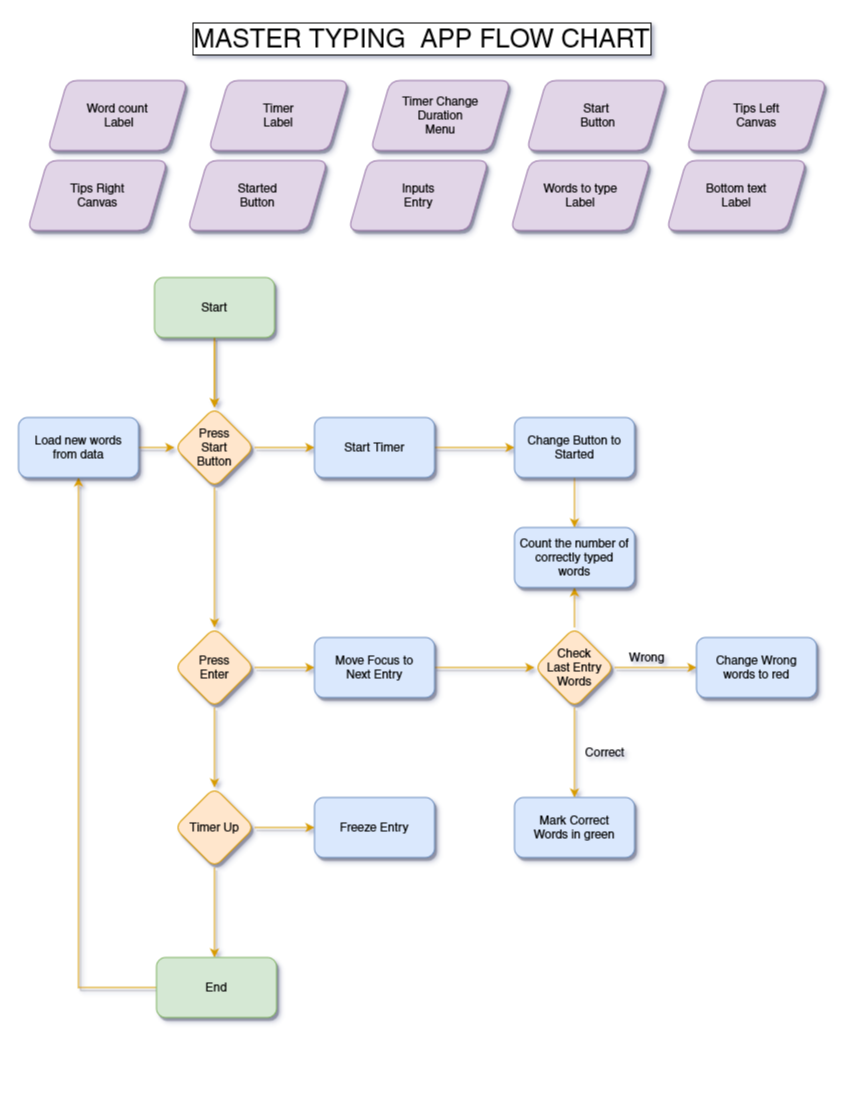

The diagram above was exported from draw.io. Its source (the exported page's mxGraphModel, read from the mxfile embedded in the PNG):
<mxGraphModel dx="2100" dy="1210" grid="1" gridSize="10" guides="1" tooltips="1" connect="1" arrows="1" fold="1" page="1" pageScale="1" pageWidth="850" pageHeight="1100" math="0" shadow="0">
  <root>
    <mxCell id="0" />
    <mxCell id="1" parent="0" />
    <mxCell id="5JUeUH9lB5eGc7D3orne-1" value="&lt;div&gt;Word count&lt;/div&gt;&lt;div&gt;&amp;nbsp;Label&lt;br&gt;&lt;/div&gt;" style="shape=parallelogram;perimeter=parallelogramPerimeter;whiteSpace=wrap;html=1;fixedSize=1;fillColor=#e1d5e7;strokeColor=#9673a6;shadow=1;rounded=1;" vertex="1" parent="1">
      <mxGeometry x="47" y="80" width="140" height="70" as="geometry" />
    </mxCell>
    <mxCell id="5JUeUH9lB5eGc7D3orne-2" value="&lt;div&gt;Timer&lt;/div&gt;&lt;div&gt;Label&lt;/div&gt;" style="shape=parallelogram;perimeter=parallelogramPerimeter;whiteSpace=wrap;html=1;fixedSize=1;fillColor=#e1d5e7;strokeColor=#9673a6;shadow=1;rounded=1;" vertex="1" parent="1">
      <mxGeometry x="208" y="80" width="140" height="70" as="geometry" />
    </mxCell>
    <mxCell id="5JUeUH9lB5eGc7D3orne-3" value="&lt;div&gt;Timer Change&lt;/div&gt;&lt;div&gt;Duration &lt;br&gt;&lt;/div&gt;&lt;div&gt;Menu&lt;/div&gt;" style="shape=parallelogram;perimeter=parallelogramPerimeter;whiteSpace=wrap;html=1;fixedSize=1;fillColor=#e1d5e7;strokeColor=#9673a6;shadow=1;rounded=1;" vertex="1" parent="1">
      <mxGeometry x="370" y="80" width="140" height="70" as="geometry" />
    </mxCell>
    <mxCell id="5JUeUH9lB5eGc7D3orne-4" value="&lt;div&gt;Start&lt;/div&gt;&lt;div&gt;&amp;nbsp;Button&lt;br&gt;&lt;/div&gt;" style="shape=parallelogram;perimeter=parallelogramPerimeter;whiteSpace=wrap;html=1;fixedSize=1;fillColor=#e1d5e7;strokeColor=#9673a6;shadow=1;rounded=1;" vertex="1" parent="1">
      <mxGeometry x="526" y="80" width="140" height="70" as="geometry" />
    </mxCell>
    <mxCell id="5JUeUH9lB5eGc7D3orne-5" value="&lt;div&gt;Tips Left&lt;/div&gt;&lt;div&gt;Canvas&lt;br&gt;&lt;/div&gt;" style="shape=parallelogram;perimeter=parallelogramPerimeter;whiteSpace=wrap;html=1;fixedSize=1;fillColor=#e1d5e7;strokeColor=#9673a6;shadow=1;rounded=1;" vertex="1" parent="1">
      <mxGeometry x="686" y="80" width="140" height="70" as="geometry" />
    </mxCell>
    <mxCell id="5JUeUH9lB5eGc7D3orne-6" value="&lt;div&gt;Tips Right&lt;/div&gt;&lt;div&gt;Canvas&lt;br&gt;&lt;/div&gt;" style="shape=parallelogram;perimeter=parallelogramPerimeter;whiteSpace=wrap;html=1;fixedSize=1;fillColor=#e1d5e7;strokeColor=#9673a6;shadow=1;rounded=1;" vertex="1" parent="1">
      <mxGeometry x="27" y="160" width="140" height="70" as="geometry" />
    </mxCell>
    <mxCell id="5JUeUH9lB5eGc7D3orne-7" value="&lt;div&gt;Started &lt;br&gt;&lt;/div&gt;&lt;div&gt;Button&lt;br&gt;&lt;/div&gt;" style="shape=parallelogram;perimeter=parallelogramPerimeter;whiteSpace=wrap;html=1;fixedSize=1;fillColor=#e1d5e7;strokeColor=#9673a6;shadow=1;rounded=1;" vertex="1" parent="1">
      <mxGeometry x="187" y="160" width="140" height="70" as="geometry" />
    </mxCell>
    <mxCell id="5JUeUH9lB5eGc7D3orne-8" value="&lt;div&gt;Inputs&lt;/div&gt;&lt;div&gt;Entry&lt;/div&gt;" style="shape=parallelogram;perimeter=parallelogramPerimeter;whiteSpace=wrap;html=1;fixedSize=1;fillColor=#e1d5e7;strokeColor=#9673a6;shadow=1;rounded=1;" vertex="1" parent="1">
      <mxGeometry x="348" y="160" width="140" height="70" as="geometry" />
    </mxCell>
    <mxCell id="5JUeUH9lB5eGc7D3orne-9" value="&lt;div&gt;Words to type&lt;/div&gt;&lt;div&gt;Label&lt;br&gt;&lt;/div&gt;" style="shape=parallelogram;perimeter=parallelogramPerimeter;whiteSpace=wrap;html=1;fixedSize=1;fillColor=#e1d5e7;strokeColor=#9673a6;shadow=1;rounded=1;" vertex="1" parent="1">
      <mxGeometry x="510" y="160" width="140" height="70" as="geometry" />
    </mxCell>
    <mxCell id="5JUeUH9lB5eGc7D3orne-10" value="&lt;div&gt;Bottom text&lt;/div&gt;&lt;div&gt;Label&lt;br&gt;&lt;/div&gt;" style="shape=parallelogram;perimeter=parallelogramPerimeter;whiteSpace=wrap;html=1;fixedSize=1;fillColor=#e1d5e7;strokeColor=#9673a6;shadow=1;rounded=1;" vertex="1" parent="1">
      <mxGeometry x="666" y="160" width="140" height="70" as="geometry" />
    </mxCell>
    <mxCell id="5JUeUH9lB5eGc7D3orne-13" value="" style="edgeStyle=orthogonalEdgeStyle;rounded=0;orthogonalLoop=1;jettySize=auto;html=1;fillColor=#ffe6cc;strokeColor=#d79b00;shadow=1;" edge="1" parent="1" source="5JUeUH9lB5eGc7D3orne-11" target="5JUeUH9lB5eGc7D3orne-12">
      <mxGeometry relative="1" as="geometry" />
    </mxCell>
    <mxCell id="5JUeUH9lB5eGc7D3orne-16" value="" style="edgeStyle=orthogonalEdgeStyle;rounded=0;orthogonalLoop=1;jettySize=auto;html=1;fillColor=#ffe6cc;strokeColor=#d79b00;shadow=1;" edge="1" parent="1" source="5JUeUH9lB5eGc7D3orne-11" target="5JUeUH9lB5eGc7D3orne-12">
      <mxGeometry relative="1" as="geometry" />
    </mxCell>
    <mxCell id="5JUeUH9lB5eGc7D3orne-11" value="Start" style="rounded=1;whiteSpace=wrap;html=1;fillColor=#d5e8d4;strokeColor=#82b366;shadow=1;" vertex="1" parent="1">
      <mxGeometry x="154" y="277" width="120" height="60" as="geometry" />
    </mxCell>
    <mxCell id="5JUeUH9lB5eGc7D3orne-15" value="" style="edgeStyle=orthogonalEdgeStyle;rounded=0;orthogonalLoop=1;jettySize=auto;html=1;fillColor=#ffe6cc;strokeColor=#d79b00;shadow=1;" edge="1" parent="1" source="5JUeUH9lB5eGc7D3orne-12" target="5JUeUH9lB5eGc7D3orne-14">
      <mxGeometry relative="1" as="geometry" />
    </mxCell>
    <mxCell id="5JUeUH9lB5eGc7D3orne-25" value="" style="edgeStyle=orthogonalEdgeStyle;rounded=0;orthogonalLoop=1;jettySize=auto;html=1;fillColor=#ffe6cc;strokeColor=#d79b00;shadow=1;" edge="1" parent="1" source="5JUeUH9lB5eGc7D3orne-12" target="5JUeUH9lB5eGc7D3orne-24">
      <mxGeometry relative="1" as="geometry" />
    </mxCell>
    <mxCell id="5JUeUH9lB5eGc7D3orne-12" value="&lt;div&gt;Press&lt;/div&gt;&lt;div&gt;Start&lt;/div&gt;&lt;div&gt;Button&lt;br&gt;&lt;/div&gt;" style="rhombus;whiteSpace=wrap;html=1;rounded=1;fillColor=#ffe6cc;strokeColor=#d79b00;shadow=1;" vertex="1" parent="1">
      <mxGeometry x="174" y="407" width="80" height="80" as="geometry" />
    </mxCell>
    <mxCell id="5JUeUH9lB5eGc7D3orne-21" value="" style="edgeStyle=orthogonalEdgeStyle;rounded=0;orthogonalLoop=1;jettySize=auto;html=1;fillColor=#ffe6cc;strokeColor=#d79b00;shadow=1;" edge="1" parent="1" source="5JUeUH9lB5eGc7D3orne-14" target="5JUeUH9lB5eGc7D3orne-20">
      <mxGeometry relative="1" as="geometry" />
    </mxCell>
    <mxCell id="5JUeUH9lB5eGc7D3orne-14" value="Start Timer" style="whiteSpace=wrap;html=1;rounded=1;fillColor=#dae8fc;strokeColor=#6c8ebf;shadow=1;" vertex="1" parent="1">
      <mxGeometry x="314" y="417" width="120" height="60" as="geometry" />
    </mxCell>
    <mxCell id="5JUeUH9lB5eGc7D3orne-58" value="" style="edgeStyle=orthogonalEdgeStyle;rounded=0;orthogonalLoop=1;jettySize=auto;html=1;fillColor=#ffe6cc;strokeColor=#d79b00;" edge="1" parent="1" source="5JUeUH9lB5eGc7D3orne-20" target="5JUeUH9lB5eGc7D3orne-57">
      <mxGeometry relative="1" as="geometry" />
    </mxCell>
    <mxCell id="5JUeUH9lB5eGc7D3orne-20" value="&lt;div&gt;Change Button to&lt;/div&gt;&lt;div&gt;Started&lt;br&gt;&lt;/div&gt;" style="whiteSpace=wrap;html=1;rounded=1;fillColor=#dae8fc;strokeColor=#6c8ebf;shadow=1;" vertex="1" parent="1">
      <mxGeometry x="514" y="417" width="120" height="60" as="geometry" />
    </mxCell>
    <mxCell id="5JUeUH9lB5eGc7D3orne-22" value="Freeze Entry" style="whiteSpace=wrap;html=1;rounded=1;fillColor=#dae8fc;strokeColor=#6c8ebf;shadow=1;" vertex="1" parent="1">
      <mxGeometry x="314" y="797" width="120" height="60" as="geometry" />
    </mxCell>
    <mxCell id="5JUeUH9lB5eGc7D3orne-30" value="" style="edgeStyle=orthogonalEdgeStyle;rounded=0;orthogonalLoop=1;jettySize=auto;html=1;fillColor=#ffe6cc;strokeColor=#d79b00;shadow=1;" edge="1" parent="1" source="5JUeUH9lB5eGc7D3orne-24" target="5JUeUH9lB5eGc7D3orne-29">
      <mxGeometry relative="1" as="geometry" />
    </mxCell>
    <mxCell id="5JUeUH9lB5eGc7D3orne-33" value="" style="edgeStyle=orthogonalEdgeStyle;rounded=0;orthogonalLoop=1;jettySize=auto;html=1;fillColor=#ffe6cc;strokeColor=#d79b00;shadow=1;" edge="1" parent="1" source="5JUeUH9lB5eGc7D3orne-24" target="5JUeUH9lB5eGc7D3orne-32">
      <mxGeometry relative="1" as="geometry" />
    </mxCell>
    <mxCell id="5JUeUH9lB5eGc7D3orne-24" value="&lt;div&gt;Press&lt;/div&gt;&lt;div&gt;Enter&lt;br&gt;&lt;/div&gt;" style="rhombus;whiteSpace=wrap;html=1;rounded=1;fillColor=#ffe6cc;strokeColor=#d79b00;shadow=1;" vertex="1" parent="1">
      <mxGeometry x="174" y="627" width="80" height="80" as="geometry" />
    </mxCell>
    <mxCell id="5JUeUH9lB5eGc7D3orne-44" value="" style="edgeStyle=orthogonalEdgeStyle;rounded=0;orthogonalLoop=1;jettySize=auto;html=1;fillColor=#ffe6cc;strokeColor=#d79b00;shadow=1;" edge="1" parent="1" source="5JUeUH9lB5eGc7D3orne-29" target="5JUeUH9lB5eGc7D3orne-43">
      <mxGeometry relative="1" as="geometry" />
    </mxCell>
    <mxCell id="5JUeUH9lB5eGc7D3orne-29" value="&lt;div&gt;Move Focus to&lt;/div&gt;&lt;div&gt;Next Entry&lt;br&gt;&lt;/div&gt;" style="whiteSpace=wrap;html=1;rounded=1;fillColor=#dae8fc;strokeColor=#6c8ebf;shadow=1;" vertex="1" parent="1">
      <mxGeometry x="314" y="637" width="120" height="60" as="geometry" />
    </mxCell>
    <mxCell id="5JUeUH9lB5eGc7D3orne-54" style="edgeStyle=orthogonalEdgeStyle;rounded=0;orthogonalLoop=1;jettySize=auto;html=1;exitX=1;exitY=0.5;exitDx=0;exitDy=0;fillColor=#ffe6cc;strokeColor=#d79b00;shadow=1;" edge="1" parent="1" source="5JUeUH9lB5eGc7D3orne-32" target="5JUeUH9lB5eGc7D3orne-22">
      <mxGeometry relative="1" as="geometry" />
    </mxCell>
    <mxCell id="5JUeUH9lB5eGc7D3orne-55" style="edgeStyle=orthogonalEdgeStyle;rounded=0;orthogonalLoop=1;jettySize=auto;html=1;exitX=0.5;exitY=1;exitDx=0;exitDy=0;entryX=0.5;entryY=0;entryDx=0;entryDy=0;fillColor=#ffe6cc;strokeColor=#d79b00;shadow=1;" edge="1" parent="1" source="5JUeUH9lB5eGc7D3orne-32">
      <mxGeometry relative="1" as="geometry">
        <mxPoint x="214" y="957" as="targetPoint" />
      </mxGeometry>
    </mxCell>
    <mxCell id="5JUeUH9lB5eGc7D3orne-32" value="Timer Up" style="rhombus;whiteSpace=wrap;html=1;rounded=1;fillColor=#ffe6cc;strokeColor=#d79b00;shadow=1;" vertex="1" parent="1">
      <mxGeometry x="174" y="787" width="80" height="80" as="geometry" />
    </mxCell>
    <mxCell id="5JUeUH9lB5eGc7D3orne-67" style="edgeStyle=orthogonalEdgeStyle;rounded=0;orthogonalLoop=1;jettySize=auto;html=1;exitX=0;exitY=0.5;exitDx=0;exitDy=0;entryX=0.5;entryY=1;entryDx=0;entryDy=0;fillColor=#ffe6cc;strokeColor=#d79b00;shadow=1;" edge="1" parent="1" source="5JUeUH9lB5eGc7D3orne-41" target="5JUeUH9lB5eGc7D3orne-64">
      <mxGeometry relative="1" as="geometry" />
    </mxCell>
    <mxCell id="5JUeUH9lB5eGc7D3orne-41" value="End" style="whiteSpace=wrap;html=1;rounded=1;fillColor=#d5e8d4;strokeColor=#82b366;shadow=1;" vertex="1" parent="1">
      <mxGeometry x="156" y="957" width="120" height="60" as="geometry" />
    </mxCell>
    <mxCell id="5JUeUH9lB5eGc7D3orne-46" value="" style="edgeStyle=orthogonalEdgeStyle;rounded=0;orthogonalLoop=1;jettySize=auto;html=1;fillColor=#ffe6cc;strokeColor=#d79b00;shadow=1;" edge="1" parent="1" source="5JUeUH9lB5eGc7D3orne-43" target="5JUeUH9lB5eGc7D3orne-45">
      <mxGeometry relative="1" as="geometry" />
    </mxCell>
    <mxCell id="5JUeUH9lB5eGc7D3orne-49" value="" style="edgeStyle=orthogonalEdgeStyle;rounded=0;orthogonalLoop=1;jettySize=auto;html=1;fillColor=#ffe6cc;strokeColor=#d79b00;shadow=1;" edge="1" parent="1" source="5JUeUH9lB5eGc7D3orne-43" target="5JUeUH9lB5eGc7D3orne-48">
      <mxGeometry relative="1" as="geometry" />
    </mxCell>
    <mxCell id="5JUeUH9lB5eGc7D3orne-60" style="edgeStyle=orthogonalEdgeStyle;rounded=0;orthogonalLoop=1;jettySize=auto;html=1;exitX=0.5;exitY=0;exitDx=0;exitDy=0;entryX=0.5;entryY=1;entryDx=0;entryDy=0;fillColor=#ffe6cc;strokeColor=#d79b00;" edge="1" parent="1" source="5JUeUH9lB5eGc7D3orne-43" target="5JUeUH9lB5eGc7D3orne-57">
      <mxGeometry relative="1" as="geometry" />
    </mxCell>
    <mxCell id="5JUeUH9lB5eGc7D3orne-43" value="&lt;div&gt;Check&lt;/div&gt;&lt;div&gt;Last Entry&lt;/div&gt;&lt;div&gt;Words&lt;br&gt;&lt;/div&gt;" style="rhombus;whiteSpace=wrap;html=1;rounded=1;fillColor=#ffe6cc;strokeColor=#d79b00;shadow=1;" vertex="1" parent="1">
      <mxGeometry x="534" y="627" width="80" height="80" as="geometry" />
    </mxCell>
    <mxCell id="5JUeUH9lB5eGc7D3orne-45" value="&lt;div&gt;Mark Correct&lt;/div&gt;&lt;div&gt;Words in green&lt;br&gt;&lt;/div&gt;" style="whiteSpace=wrap;html=1;rounded=1;fillColor=#dae8fc;strokeColor=#6c8ebf;shadow=1;" vertex="1" parent="1">
      <mxGeometry x="514" y="797" width="120" height="60" as="geometry" />
    </mxCell>
    <mxCell id="5JUeUH9lB5eGc7D3orne-48" value="&lt;div&gt;Change Wrong &lt;br&gt;&lt;/div&gt;&lt;div&gt;words to red&lt;br&gt;&lt;/div&gt;" style="whiteSpace=wrap;html=1;rounded=1;fillColor=#dae8fc;strokeColor=#6c8ebf;shadow=1;" vertex="1" parent="1">
      <mxGeometry x="696" y="637" width="120" height="60" as="geometry" />
    </mxCell>
    <mxCell id="5JUeUH9lB5eGc7D3orne-56" value="MASTER TYPING&amp;nbsp; APP FLOW CHART" style="text;html=1;align=center;verticalAlign=middle;resizable=0;points=[];autosize=1;strokeColor=none;fillColor=none;fontSize=26;labelBackgroundColor=#FFFFFF;labelBorderColor=default;" vertex="1" parent="1">
      <mxGeometry x="181" y="18" width="480" height="40" as="geometry" />
    </mxCell>
    <mxCell id="5JUeUH9lB5eGc7D3orne-57" value="&lt;div&gt;Count the number of&lt;/div&gt;&lt;div&gt;correctly typed&lt;/div&gt;&lt;div&gt;words&lt;br&gt;&lt;/div&gt;" style="whiteSpace=wrap;html=1;fillColor=#dae8fc;strokeColor=#6c8ebf;rounded=1;shadow=1;" vertex="1" parent="1">
      <mxGeometry x="514" y="527" width="120" height="60" as="geometry" />
    </mxCell>
    <mxCell id="5JUeUH9lB5eGc7D3orne-61" value="Wrong" style="text;html=1;align=center;verticalAlign=middle;resizable=0;points=[];autosize=1;strokeColor=none;fillColor=none;" vertex="1" parent="1">
      <mxGeometry x="616" y="642" width="60" height="30" as="geometry" />
    </mxCell>
    <mxCell id="5JUeUH9lB5eGc7D3orne-62" value="Correct" style="text;html=1;align=center;verticalAlign=middle;resizable=0;points=[];autosize=1;strokeColor=none;fillColor=none;" vertex="1" parent="1">
      <mxGeometry x="574" y="737" width="60" height="30" as="geometry" />
    </mxCell>
    <mxCell id="5JUeUH9lB5eGc7D3orne-66" style="edgeStyle=orthogonalEdgeStyle;rounded=0;orthogonalLoop=1;jettySize=auto;html=1;exitX=1;exitY=0.5;exitDx=0;exitDy=0;entryX=0;entryY=0.5;entryDx=0;entryDy=0;fillColor=#ffe6cc;strokeColor=#d79b00;shadow=1;" edge="1" parent="1" source="5JUeUH9lB5eGc7D3orne-64" target="5JUeUH9lB5eGc7D3orne-12">
      <mxGeometry relative="1" as="geometry" />
    </mxCell>
    <mxCell id="5JUeUH9lB5eGc7D3orne-64" value="&lt;div&gt;Load new words&lt;/div&gt;&lt;div&gt;from data&lt;br&gt;&lt;/div&gt;" style="whiteSpace=wrap;html=1;fillColor=#dae8fc;strokeColor=#6c8ebf;rounded=1;shadow=1;" vertex="1" parent="1">
      <mxGeometry x="18" y="417" width="120" height="60" as="geometry" />
    </mxCell>
  </root>
</mxGraphModel>